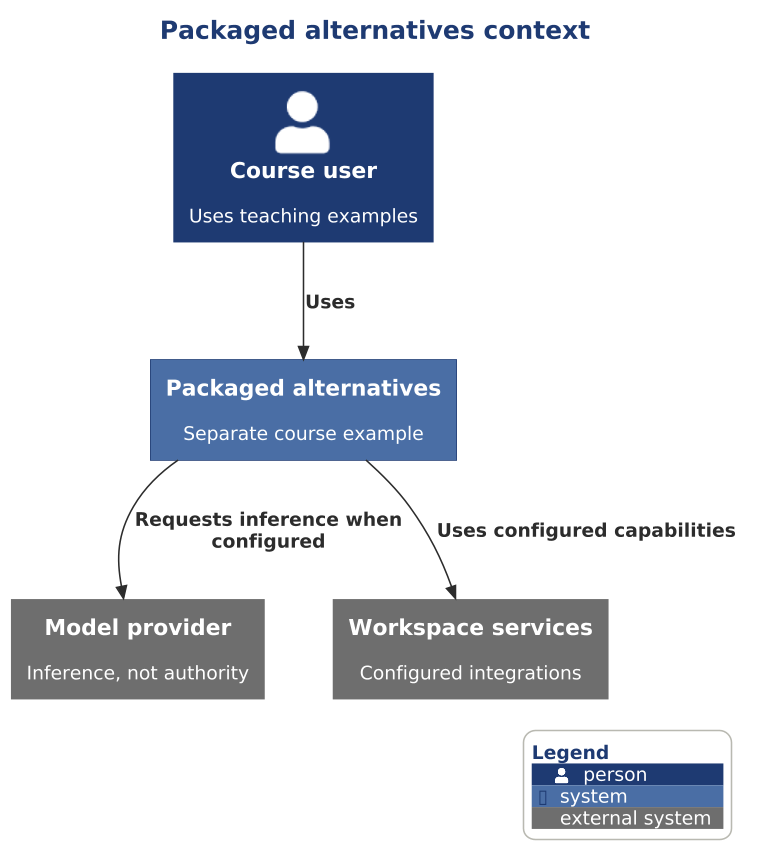

The diagram above was rendered by PlantUML. Its source (embedded in the PNG):
@startuml

scale 1.5625



' AD-AHC-P02 P02-C4-L1-002 | P02-EVD-024 P02-EVD-026
!include ../../../../../../../../tooling/styles/plantuml/c4/context-diagram-style.iuml
title Packaged alternatives context
Person(owner, "Course user", "Uses teaching examples")
System(packaged, "Packaged alternatives", "Separate course example")
System_Ext(llm, "Model provider", "Inference, not authority")
System_Ext(external, "Workspace services", "Configured integrations")
Rel(owner, packaged, "Uses")
Rel(packaged, llm, "Requests inference when configured")
Rel(packaged, external, "Uses configured capabilities")
SHOW_LEGEND()
@enduml